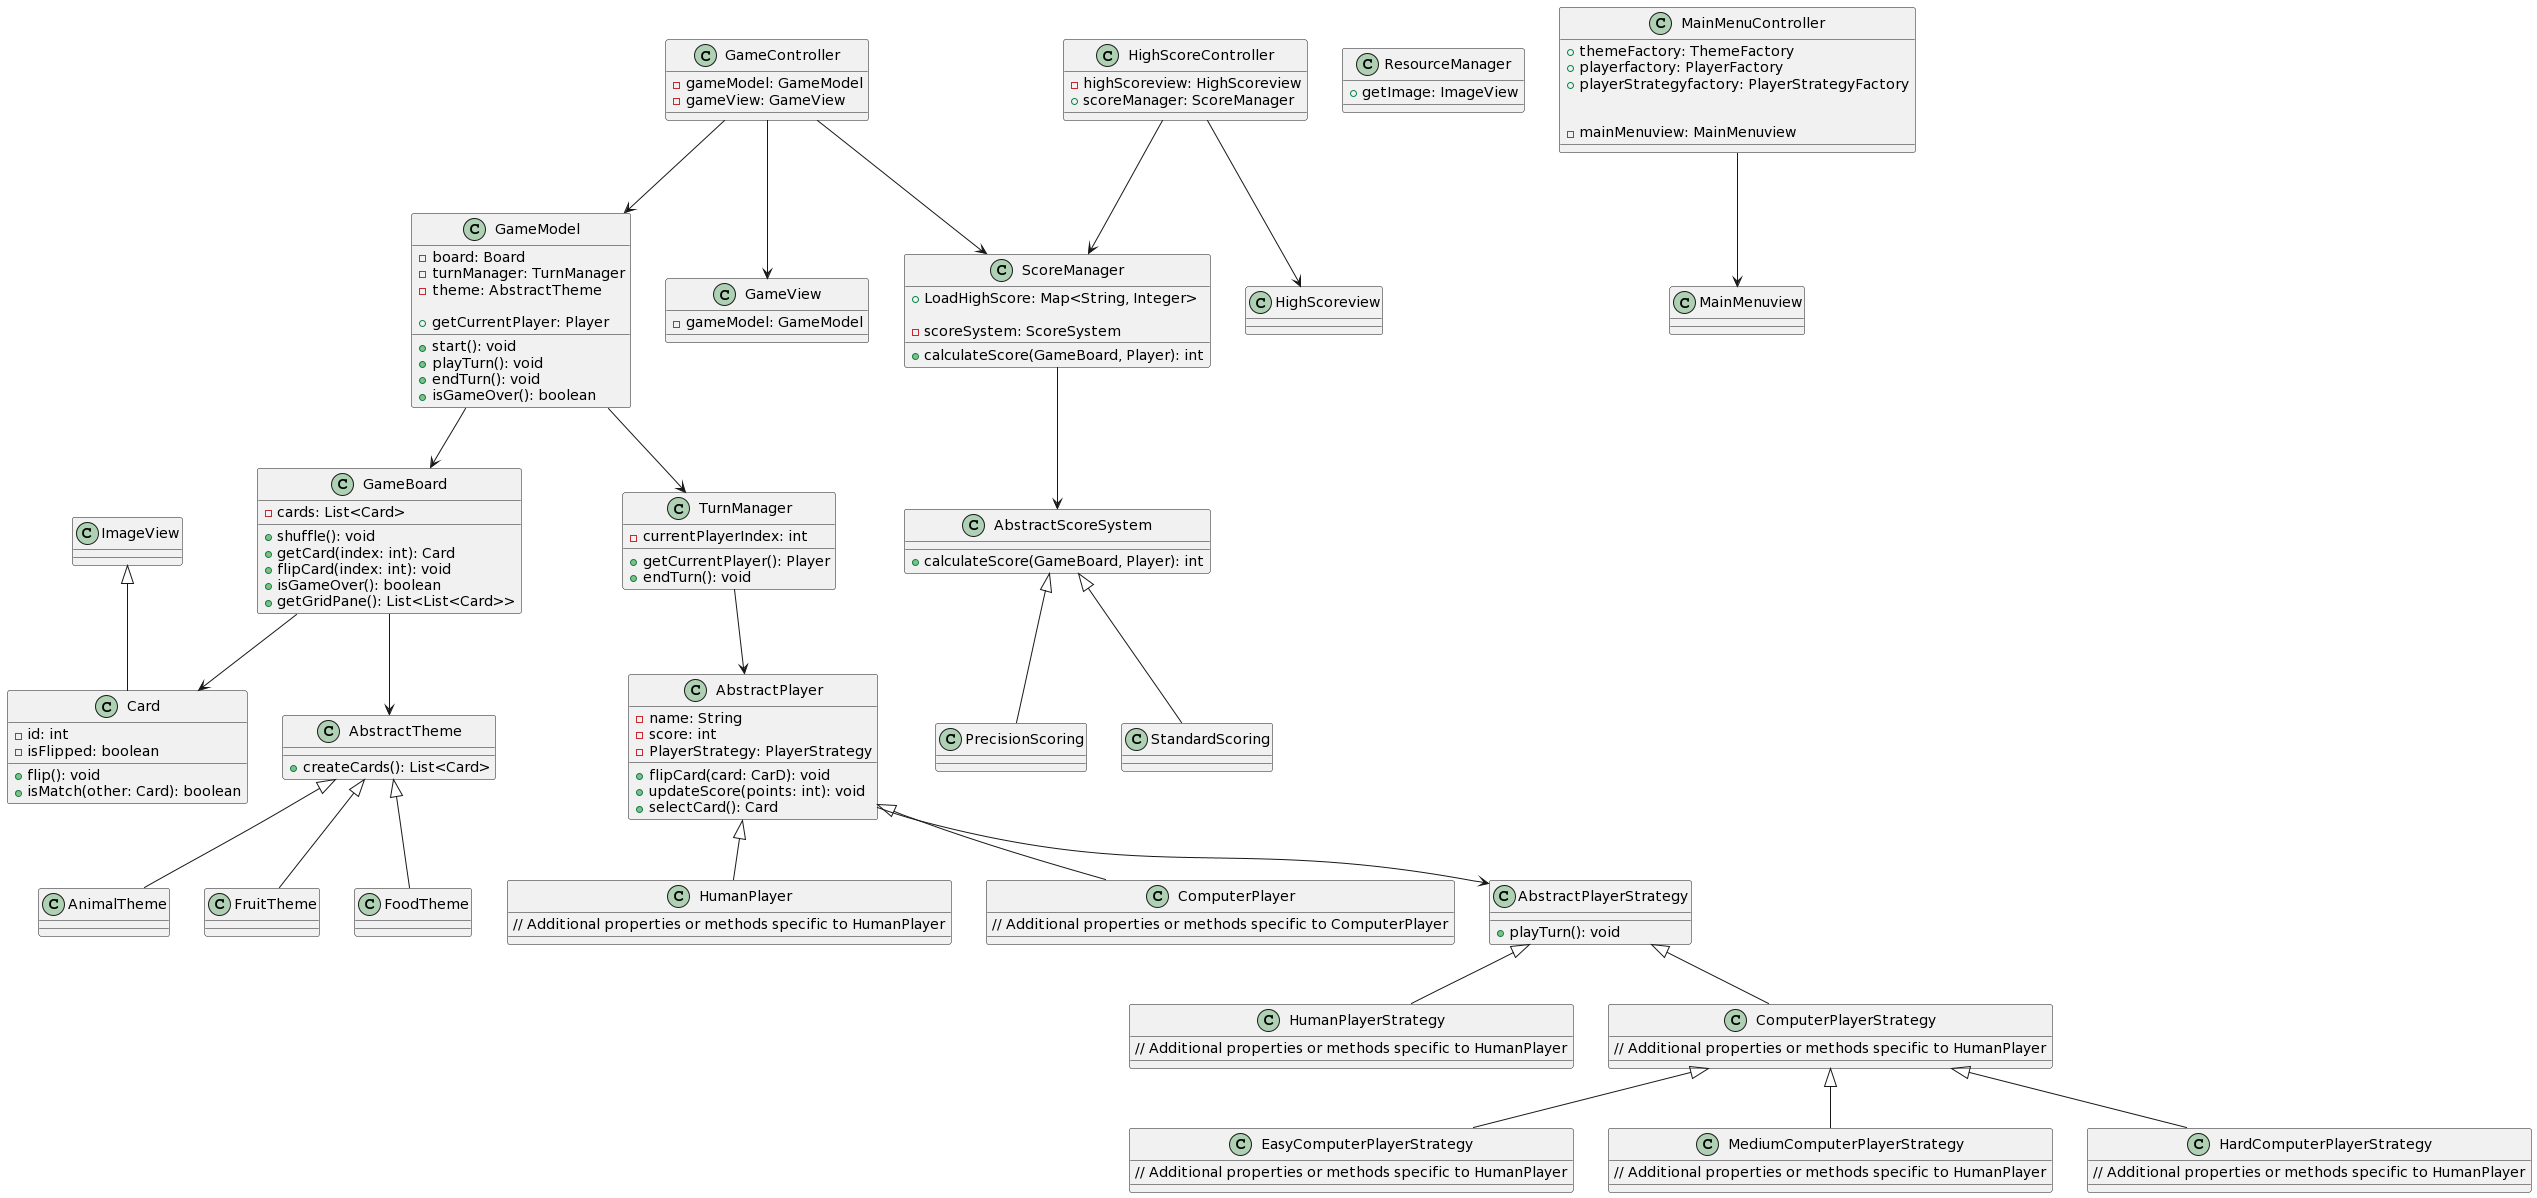

The diagram above was rendered by PlantUML. Its source (embedded in the PNG):
@startuml
class Card extends ImageView{
  - id: int
  - isFlipped: boolean
  + flip(): void
  + isMatch(other: Card): boolean

}

class GameBoard {
  - cards: List<Card>
  + shuffle(): void
  + getCard(index: int): Card
  + flipCard(index: int): void
  + isGameOver(): boolean
  + getGridPane(): List<List<Card>>
}

class AbstractPlayer {
  - name: String
  - score: int
  - PlayerStrategy: PlayerStrategy
  + flipCard(card: CarD): void
  + updateScore(points: int): void
  + selectCard(): Card
  
}

class HumanPlayer extends AbstractPlayer {
  // Additional properties or methods specific to HumanPlayer
}

class ComputerPlayer extends AbstractPlayer {
  // Additional properties or methods specific to ComputerPlayer
}

class AbstractPlayerStrategy{

  + playTurn(): void
}

class HumanPlayerStrategy extends AbstractPlayerStrategy {
  // Additional properties or methods specific to HumanPlayer
}
class ComputerPlayerStrategy extends AbstractPlayerStrategy {
  // Additional properties or methods specific to HumanPlayer
}

class EasyComputerPlayerStrategy extends ComputerPlayerStrategy {
  // Additional properties or methods specific to HumanPlayer
}
class MediumComputerPlayerStrategy extends ComputerPlayerStrategy {
  // Additional properties or methods specific to HumanPlayer
}
class HardComputerPlayerStrategy extends ComputerPlayerStrategy {
  // Additional properties or methods specific to HumanPlayer
}

class GameModel {
  - board: Board
  - turnManager: TurnManager 
  - theme: AbstractTheme
  
  + getCurrentPlayer: Player
  + start(): void
  + playTurn(): void
  + endTurn(): void
  + isGameOver(): boolean
}

class GameController{
  - gameModel: GameModel
  - gameView: GameView
}

class GameView{
  - gameModel: GameModel
}

class TurnManager{
  - currentPlayerIndex: int

  + getCurrentPlayer(): Player
  + endTurn(): void
}

class ResourceManager{
  + getImage: ImageView
}

class ScoreManager{
  + LoadHighScore: Map<String, Integer>
  + calculateScore(GameBoard, Player): int
  
  - scoreSystem: ScoreSystem
}

class AbstractScoreSystem{
   + calculateScore(GameBoard, Player): int
}

class PrecisionScoring extends AbstractScoreSystem{
}


class StandardScoring extends AbstractScoreSystem{
}

class AbstractTheme{
  + createCards(): List<Card>
}
class AnimalTheme extends AbstractTheme{
}
class FruitTheme extends AbstractTheme{
}
class FoodTheme extends AbstractTheme{
}


class MainMenuController{
+ themeFactory: ThemeFactory
+ playerfactory: PlayerFactory
+ playerStrategyfactory: PlayerStrategyFactory


- mainMenuview: MainMenuview
}

class MainMenuview{
}

class HighScoreController{
 - highScoreview: HighScoreview
 + scoreManager: ScoreManager
}

class HighScoreview{
}

GameController --> GameView
GameController --> GameModel
GameController --> ScoreManager
GameModel --> GameBoard
GameModel --> TurnManager
TurnManager --> AbstractPlayer
GameBoard --> Card
GameBoard --> AbstractTheme
HighScoreController --> HighScoreview
HighScoreController --> ScoreManager
MainMenuController --> MainMenuview

AbstractPlayer --> AbstractPlayerStrategy

ScoreManager --> AbstractScoreSystem
@enduml